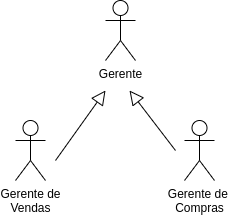

The diagram above was exported from draw.io. Its source (the exported page's mxGraphModel, read from the mxfile embedded in the PNG):
<mxGraphModel dx="486" dy="297" grid="1" gridSize="10" guides="1" tooltips="1" connect="1" arrows="1" fold="1" page="1" pageScale="1" pageWidth="827" pageHeight="1169" math="0" shadow="0">
  <root>
    <mxCell id="0" />
    <mxCell id="1" parent="0" />
    <mxCell id="cHb7GpfytinZdUd1176L-1" value="Gerente" style="shape=umlActor;verticalLabelPosition=bottom;verticalAlign=top;html=1;outlineConnect=0;" vertex="1" parent="1">
      <mxGeometry x="320" y="130" width="30" height="60" as="geometry" />
    </mxCell>
    <mxCell id="cHb7GpfytinZdUd1176L-2" value="Gerente de&lt;br&gt;Vendas" style="shape=umlActor;verticalLabelPosition=bottom;verticalAlign=top;html=1;outlineConnect=0;" vertex="1" parent="1">
      <mxGeometry x="230" y="250" width="30" height="60" as="geometry" />
    </mxCell>
    <mxCell id="cHb7GpfytinZdUd1176L-3" value="Gerente de &lt;br&gt;Compras" style="shape=umlActor;verticalLabelPosition=bottom;verticalAlign=top;html=1;outlineConnect=0;" vertex="1" parent="1">
      <mxGeometry x="399" y="250" width="30" height="60" as="geometry" />
    </mxCell>
    <mxCell id="cHb7GpfytinZdUd1176L-8" value="" style="endArrow=block;html=1;rounded=0;endFill=0;endSize=12;" edge="1" parent="1">
      <mxGeometry width="50" height="50" relative="1" as="geometry">
        <mxPoint x="270" y="290" as="sourcePoint" />
        <mxPoint x="320" y="220" as="targetPoint" />
      </mxGeometry>
    </mxCell>
    <mxCell id="cHb7GpfytinZdUd1176L-9" value="" style="endArrow=block;html=1;rounded=0;endFill=0;endSize=12;" edge="1" parent="1">
      <mxGeometry width="50" height="50" relative="1" as="geometry">
        <mxPoint x="390" y="280" as="sourcePoint" />
        <mxPoint x="344" y="220" as="targetPoint" />
      </mxGeometry>
    </mxCell>
  </root>
</mxGraphModel>